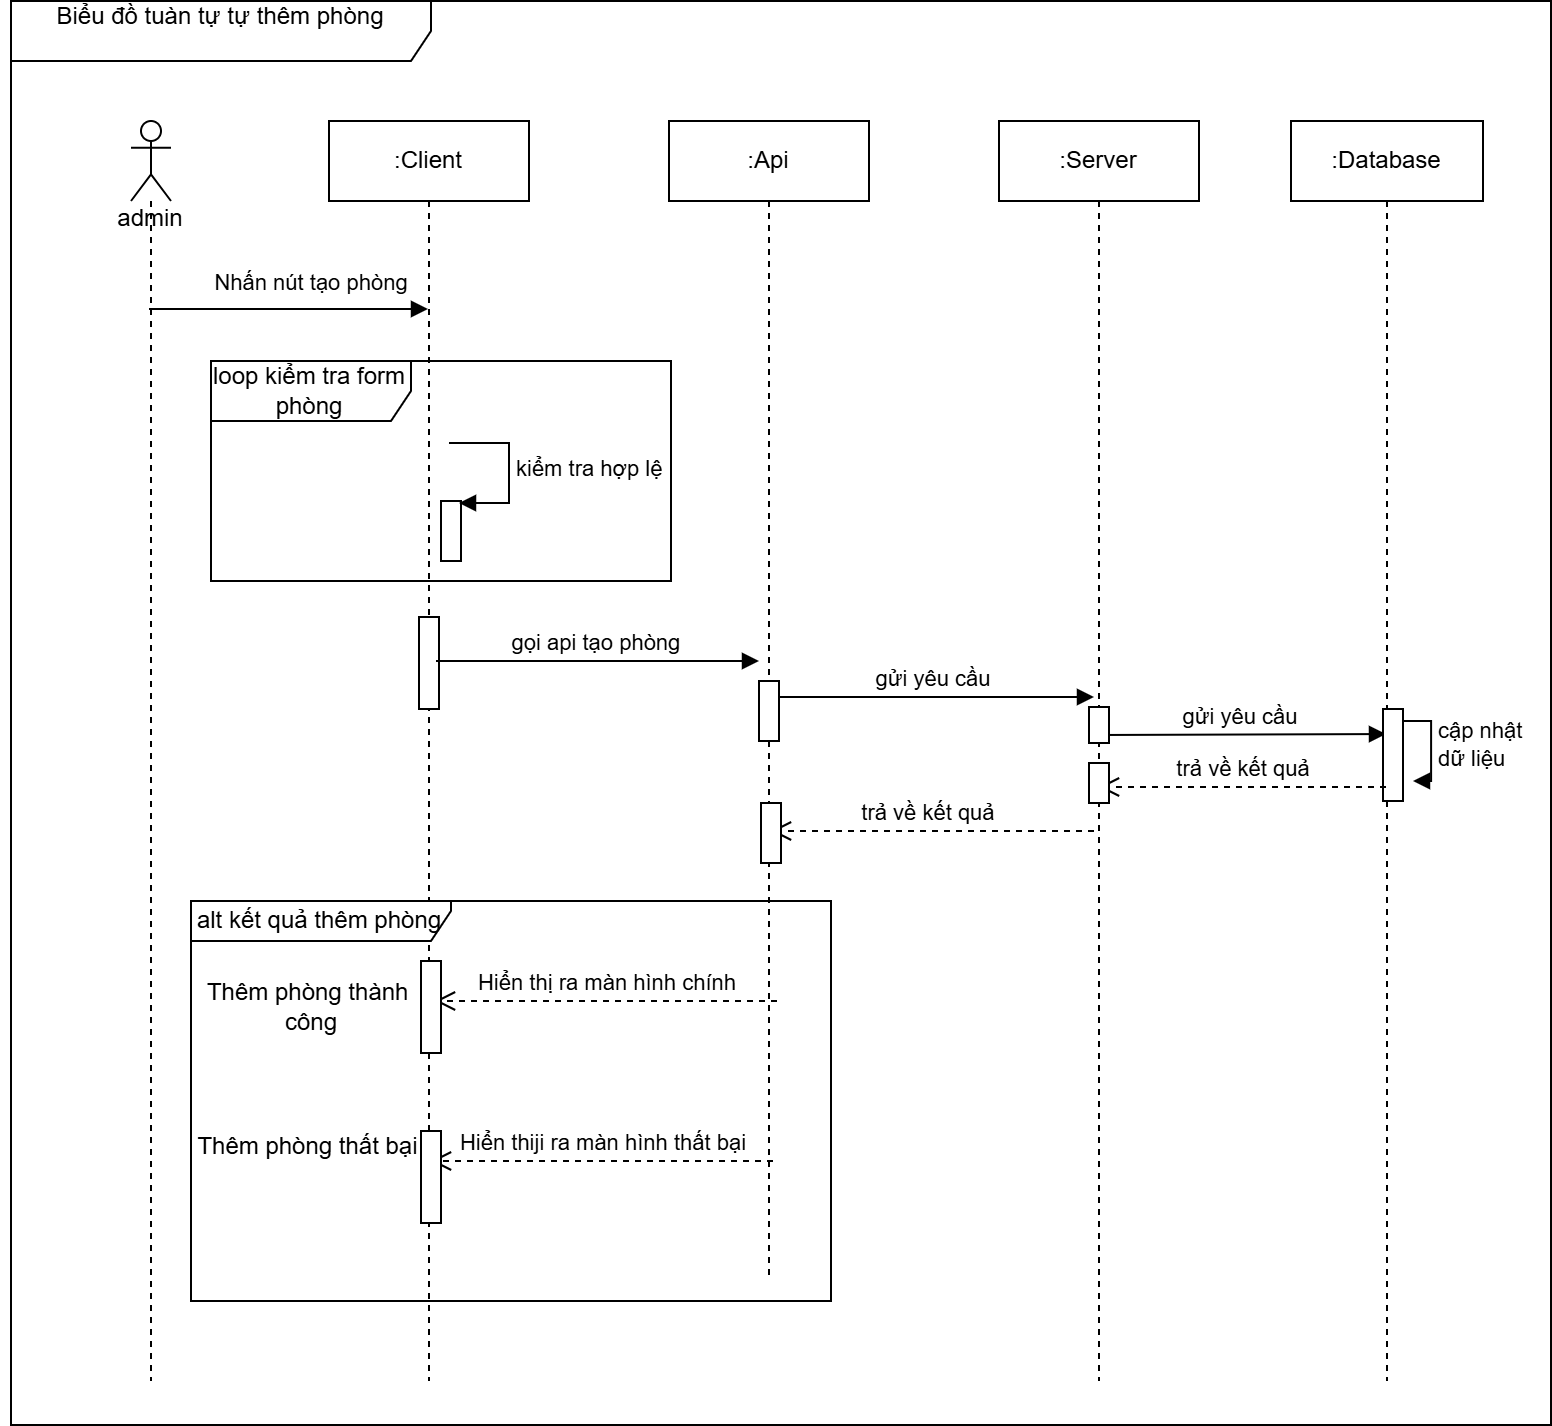

The diagram above was exported from draw.io. Its source (the exported page's mxGraphModel, read from the mxfile embedded in the PNG):
<mxGraphModel dx="1105" dy="586" grid="1" gridSize="10" guides="1" tooltips="1" connect="1" arrows="1" fold="1" page="1" pageScale="1" pageWidth="827" pageHeight="1169" math="0" shadow="0">
  <root>
    <mxCell id="0" />
    <mxCell id="1" parent="0" />
    <mxCell id="6kVD8WvadaQAHH-k1Uph-1" value="&lt;div&gt;&lt;br&gt;&lt;/div&gt;&lt;div&gt;&lt;br&gt;&lt;/div&gt;&lt;div&gt;&lt;br&gt;&lt;/div&gt;&lt;div&gt;&lt;br&gt;&lt;/div&gt;&lt;div&gt;&lt;span style=&quot;background-color: initial;&quot;&gt;&lt;br&gt;&lt;/span&gt;&lt;/div&gt;&lt;div&gt;&lt;span style=&quot;background-color: initial;&quot;&gt;admin&lt;/span&gt;&lt;/div&gt;&lt;div&gt;&lt;br&gt;&lt;/div&gt;" style="shape=umlLifeline;perimeter=lifelinePerimeter;whiteSpace=wrap;html=1;container=1;dropTarget=0;collapsible=0;recursiveResize=0;outlineConnect=0;portConstraint=eastwest;newEdgeStyle={&quot;curved&quot;:0,&quot;rounded&quot;:0};participant=umlActor;size=40;" vertex="1" parent="1">
      <mxGeometry x="120" y="80" width="20" height="630" as="geometry" />
    </mxCell>
    <mxCell id="6kVD8WvadaQAHH-k1Uph-2" value=":Client" style="shape=umlLifeline;perimeter=lifelinePerimeter;whiteSpace=wrap;html=1;container=1;dropTarget=0;collapsible=0;recursiveResize=0;outlineConnect=0;portConstraint=eastwest;newEdgeStyle={&quot;curved&quot;:0,&quot;rounded&quot;:0};" vertex="1" parent="1">
      <mxGeometry x="219" y="80" width="100" height="630" as="geometry" />
    </mxCell>
    <mxCell id="6kVD8WvadaQAHH-k1Uph-38" value="" style="html=1;points=[[0,0,0,0,5],[0,1,0,0,-5],[1,0,0,0,5],[1,1,0,0,-5]];perimeter=orthogonalPerimeter;outlineConnect=0;targetShapes=umlLifeline;portConstraint=eastwest;newEdgeStyle={&quot;curved&quot;:0,&quot;rounded&quot;:0};" vertex="1" parent="6kVD8WvadaQAHH-k1Uph-2">
      <mxGeometry x="45" y="248" width="10" height="46" as="geometry" />
    </mxCell>
    <mxCell id="6kVD8WvadaQAHH-k1Uph-3" value=":Api" style="shape=umlLifeline;perimeter=lifelinePerimeter;whiteSpace=wrap;html=1;container=1;dropTarget=0;collapsible=0;recursiveResize=0;outlineConnect=0;portConstraint=eastwest;newEdgeStyle={&quot;curved&quot;:0,&quot;rounded&quot;:0};" vertex="1" parent="1">
      <mxGeometry x="389" y="80" width="100" height="580" as="geometry" />
    </mxCell>
    <mxCell id="6kVD8WvadaQAHH-k1Uph-4" value=":Server" style="shape=umlLifeline;perimeter=lifelinePerimeter;whiteSpace=wrap;html=1;container=1;dropTarget=0;collapsible=0;recursiveResize=0;outlineConnect=0;portConstraint=eastwest;newEdgeStyle={&quot;curved&quot;:0,&quot;rounded&quot;:0};" vertex="1" parent="1">
      <mxGeometry x="554" y="80" width="100" height="630" as="geometry" />
    </mxCell>
    <mxCell id="6kVD8WvadaQAHH-k1Uph-7" value="Nhấn nút tạo phòng" style="html=1;verticalAlign=bottom;endArrow=block;curved=0;rounded=0;" edge="1" parent="1" target="6kVD8WvadaQAHH-k1Uph-2">
      <mxGeometry x="0.1613" y="4" width="80" relative="1" as="geometry">
        <mxPoint x="129" y="174" as="sourcePoint" />
        <mxPoint x="209" y="174" as="targetPoint" />
        <mxPoint as="offset" />
      </mxGeometry>
    </mxCell>
    <mxCell id="6kVD8WvadaQAHH-k1Uph-8" value="loop kiểm tra form phòng" style="shape=umlFrame;whiteSpace=wrap;html=1;pointerEvents=0;width=100;height=30;" vertex="1" parent="1">
      <mxGeometry x="160" y="200" width="230" height="110" as="geometry" />
    </mxCell>
    <mxCell id="6kVD8WvadaQAHH-k1Uph-11" value="" style="html=1;points=[[0,0,0,0,5],[0,1,0,0,-5],[1,0,0,0,5],[1,1,0,0,-5]];perimeter=orthogonalPerimeter;outlineConnect=0;targetShapes=umlLifeline;portConstraint=eastwest;newEdgeStyle={&quot;curved&quot;:0,&quot;rounded&quot;:0};" vertex="1" parent="1">
      <mxGeometry x="275" y="270" width="10" height="30" as="geometry" />
    </mxCell>
    <mxCell id="6kVD8WvadaQAHH-k1Uph-12" value="kiểm tra hợp lệ" style="html=1;align=left;spacingLeft=2;endArrow=block;rounded=0;edgeStyle=orthogonalEdgeStyle;curved=0;rounded=0;" edge="1" parent="1">
      <mxGeometry x="0.0118" relative="1" as="geometry">
        <mxPoint x="279" y="241" as="sourcePoint" />
        <Array as="points">
          <mxPoint x="309" y="271" />
        </Array>
        <mxPoint x="284" y="271" as="targetPoint" />
        <mxPoint as="offset" />
      </mxGeometry>
    </mxCell>
    <mxCell id="6kVD8WvadaQAHH-k1Uph-13" value="gọi api tạo phòng&amp;nbsp;" style="html=1;verticalAlign=bottom;endArrow=block;curved=0;rounded=0;" edge="1" parent="1">
      <mxGeometry width="80" relative="1" as="geometry">
        <mxPoint x="272.5" y="350" as="sourcePoint" />
        <mxPoint x="434" y="350" as="targetPoint" />
      </mxGeometry>
    </mxCell>
    <mxCell id="6kVD8WvadaQAHH-k1Uph-15" value="gửi yêu cầu" style="html=1;verticalAlign=bottom;endArrow=block;curved=0;rounded=0;" edge="1" parent="1">
      <mxGeometry width="80" relative="1" as="geometry">
        <mxPoint x="440" y="368" as="sourcePoint" />
        <mxPoint x="601.5" y="368" as="targetPoint" />
      </mxGeometry>
    </mxCell>
    <mxCell id="6kVD8WvadaQAHH-k1Uph-17" value="trả về kết quả&amp;nbsp;" style="html=1;verticalAlign=bottom;endArrow=open;dashed=1;endSize=8;curved=0;rounded=0;" edge="1" parent="1">
      <mxGeometry relative="1" as="geometry">
        <mxPoint x="601.5" y="435" as="sourcePoint" />
        <mxPoint x="440" y="435" as="targetPoint" />
      </mxGeometry>
    </mxCell>
    <mxCell id="6kVD8WvadaQAHH-k1Uph-20" value="alt kết quả thêm phòng" style="shape=umlFrame;whiteSpace=wrap;html=1;pointerEvents=0;width=130;height=20;" vertex="1" parent="1">
      <mxGeometry x="150" y="470" width="320" height="200" as="geometry" />
    </mxCell>
    <mxCell id="6kVD8WvadaQAHH-k1Uph-21" value="Hiển thị ra màn hình chính" style="html=1;verticalAlign=bottom;endArrow=open;dashed=1;endSize=8;curved=0;rounded=0;" edge="1" parent="1">
      <mxGeometry relative="1" as="geometry">
        <mxPoint x="443" y="520" as="sourcePoint" />
        <mxPoint x="272" y="520" as="targetPoint" />
        <Array as="points" />
      </mxGeometry>
    </mxCell>
    <mxCell id="6kVD8WvadaQAHH-k1Uph-22" value="Hiển thiji ra màn hình thất bại" style="html=1;verticalAlign=bottom;endArrow=open;dashed=1;endSize=8;curved=0;rounded=0;" edge="1" parent="1">
      <mxGeometry relative="1" as="geometry">
        <mxPoint x="441" y="600" as="sourcePoint" />
        <mxPoint x="270" y="600" as="targetPoint" />
        <Array as="points" />
      </mxGeometry>
    </mxCell>
    <mxCell id="6kVD8WvadaQAHH-k1Uph-23" value="Thêm phòng thành&amp;nbsp;&lt;div&gt;công&lt;/div&gt;" style="text;html=1;align=center;verticalAlign=middle;resizable=0;points=[];autosize=1;strokeColor=none;fillColor=none;" vertex="1" parent="1">
      <mxGeometry x="145" y="503" width="130" height="40" as="geometry" />
    </mxCell>
    <mxCell id="6kVD8WvadaQAHH-k1Uph-24" value="&amp;nbsp; &amp;nbsp; &amp;nbsp; &amp;nbsp; &amp;nbsp; &amp;nbsp; &amp;nbsp; &amp;nbsp; &amp;nbsp; &amp;nbsp; &amp;nbsp; &amp;nbsp; &amp;nbsp; Thêm phòng thất bại" style="text;html=1;align=center;verticalAlign=middle;resizable=0;points=[];autosize=1;strokeColor=none;fillColor=none;" vertex="1" parent="1">
      <mxGeometry x="55" y="578" width="220" height="30" as="geometry" />
    </mxCell>
    <mxCell id="6kVD8WvadaQAHH-k1Uph-26" value=":Database" style="shape=umlLifeline;perimeter=lifelinePerimeter;whiteSpace=wrap;html=1;container=1;dropTarget=0;collapsible=0;recursiveResize=0;outlineConnect=0;portConstraint=eastwest;newEdgeStyle={&quot;curved&quot;:0,&quot;rounded&quot;:0};" vertex="1" parent="1">
      <mxGeometry x="700" y="80" width="96" height="630" as="geometry" />
    </mxCell>
    <mxCell id="6kVD8WvadaQAHH-k1Uph-34" value="cập nhật&lt;div&gt;dữ liệu&lt;/div&gt;" style="html=1;align=left;spacingLeft=2;endArrow=block;rounded=0;edgeStyle=orthogonalEdgeStyle;curved=0;rounded=0;" edge="1" parent="6kVD8WvadaQAHH-k1Uph-26">
      <mxGeometry relative="1" as="geometry">
        <mxPoint x="56.00000000000003" y="300" as="sourcePoint" />
        <Array as="points">
          <mxPoint x="70" y="300" />
          <mxPoint x="70" y="330" />
        </Array>
        <mxPoint x="61" y="330.0000000000001" as="targetPoint" />
      </mxGeometry>
    </mxCell>
    <mxCell id="6kVD8WvadaQAHH-k1Uph-27" value="gửi yêu cầu&amp;nbsp;" style="html=1;verticalAlign=bottom;endArrow=block;curved=0;rounded=0;" edge="1" parent="1">
      <mxGeometry width="80" relative="1" as="geometry">
        <mxPoint x="603" y="387" as="sourcePoint" />
        <mxPoint x="747.5" y="386.52" as="targetPoint" />
      </mxGeometry>
    </mxCell>
    <mxCell id="6kVD8WvadaQAHH-k1Uph-29" value="" style="html=1;points=[[0,0,0,0,5],[0,1,0,0,-5],[1,0,0,0,5],[1,1,0,0,-5]];perimeter=orthogonalPerimeter;outlineConnect=0;targetShapes=umlLifeline;portConstraint=eastwest;newEdgeStyle={&quot;curved&quot;:0,&quot;rounded&quot;:0};" vertex="1" parent="1">
      <mxGeometry x="746" y="374" width="10" height="46" as="geometry" />
    </mxCell>
    <mxCell id="6kVD8WvadaQAHH-k1Uph-30" value="trả về kết quả" style="html=1;verticalAlign=bottom;endArrow=open;dashed=1;endSize=8;curved=0;rounded=0;" edge="1" parent="1">
      <mxGeometry relative="1" as="geometry">
        <mxPoint x="747.5" y="413" as="sourcePoint" />
        <mxPoint x="604" y="413" as="targetPoint" />
      </mxGeometry>
    </mxCell>
    <mxCell id="6kVD8WvadaQAHH-k1Uph-35" value="Biểu đồ tuàn tự tự thêm phòng&lt;div&gt;&lt;br&gt;&lt;/div&gt;" style="shape=umlFrame;whiteSpace=wrap;html=1;pointerEvents=0;width=210;height=30;" vertex="1" parent="1">
      <mxGeometry x="60" y="20" width="770" height="712" as="geometry" />
    </mxCell>
    <mxCell id="6kVD8WvadaQAHH-k1Uph-39" value="" style="html=1;points=[[0,0,0,0,5],[0,1,0,0,-5],[1,0,0,0,5],[1,1,0,0,-5]];perimeter=orthogonalPerimeter;outlineConnect=0;targetShapes=umlLifeline;portConstraint=eastwest;newEdgeStyle={&quot;curved&quot;:0,&quot;rounded&quot;:0};" vertex="1" parent="1">
      <mxGeometry x="434" y="360" width="10" height="30" as="geometry" />
    </mxCell>
    <mxCell id="6kVD8WvadaQAHH-k1Uph-40" value="" style="html=1;points=[[0,0,0,0,5],[0,1,0,0,-5],[1,0,0,0,5],[1,1,0,0,-5]];perimeter=orthogonalPerimeter;outlineConnect=0;targetShapes=umlLifeline;portConstraint=eastwest;newEdgeStyle={&quot;curved&quot;:0,&quot;rounded&quot;:0};" vertex="1" parent="1">
      <mxGeometry x="599" y="373" width="10" height="18" as="geometry" />
    </mxCell>
    <mxCell id="6kVD8WvadaQAHH-k1Uph-41" value="" style="html=1;points=[[0,0,0,0,5],[0,1,0,0,-5],[1,0,0,0,5],[1,1,0,0,-5]];perimeter=orthogonalPerimeter;outlineConnect=0;targetShapes=umlLifeline;portConstraint=eastwest;newEdgeStyle={&quot;curved&quot;:0,&quot;rounded&quot;:0};" vertex="1" parent="1">
      <mxGeometry x="599" y="401" width="10" height="20" as="geometry" />
    </mxCell>
    <mxCell id="6kVD8WvadaQAHH-k1Uph-42" value="" style="html=1;points=[[0,0,0,0,5],[0,1,0,0,-5],[1,0,0,0,5],[1,1,0,0,-5]];perimeter=orthogonalPerimeter;outlineConnect=0;targetShapes=umlLifeline;portConstraint=eastwest;newEdgeStyle={&quot;curved&quot;:0,&quot;rounded&quot;:0};" vertex="1" parent="1">
      <mxGeometry x="435" y="421" width="10" height="30" as="geometry" />
    </mxCell>
    <mxCell id="6kVD8WvadaQAHH-k1Uph-43" value="" style="html=1;points=[[0,0,0,0,5],[0,1,0,0,-5],[1,0,0,0,5],[1,1,0,0,-5]];perimeter=orthogonalPerimeter;outlineConnect=0;targetShapes=umlLifeline;portConstraint=eastwest;newEdgeStyle={&quot;curved&quot;:0,&quot;rounded&quot;:0};" vertex="1" parent="1">
      <mxGeometry x="265" y="500" width="10" height="46" as="geometry" />
    </mxCell>
    <mxCell id="6kVD8WvadaQAHH-k1Uph-44" value="" style="html=1;points=[[0,0,0,0,5],[0,1,0,0,-5],[1,0,0,0,5],[1,1,0,0,-5]];perimeter=orthogonalPerimeter;outlineConnect=0;targetShapes=umlLifeline;portConstraint=eastwest;newEdgeStyle={&quot;curved&quot;:0,&quot;rounded&quot;:0};" vertex="1" parent="1">
      <mxGeometry x="265" y="585" width="10" height="46" as="geometry" />
    </mxCell>
  </root>
</mxGraphModel>